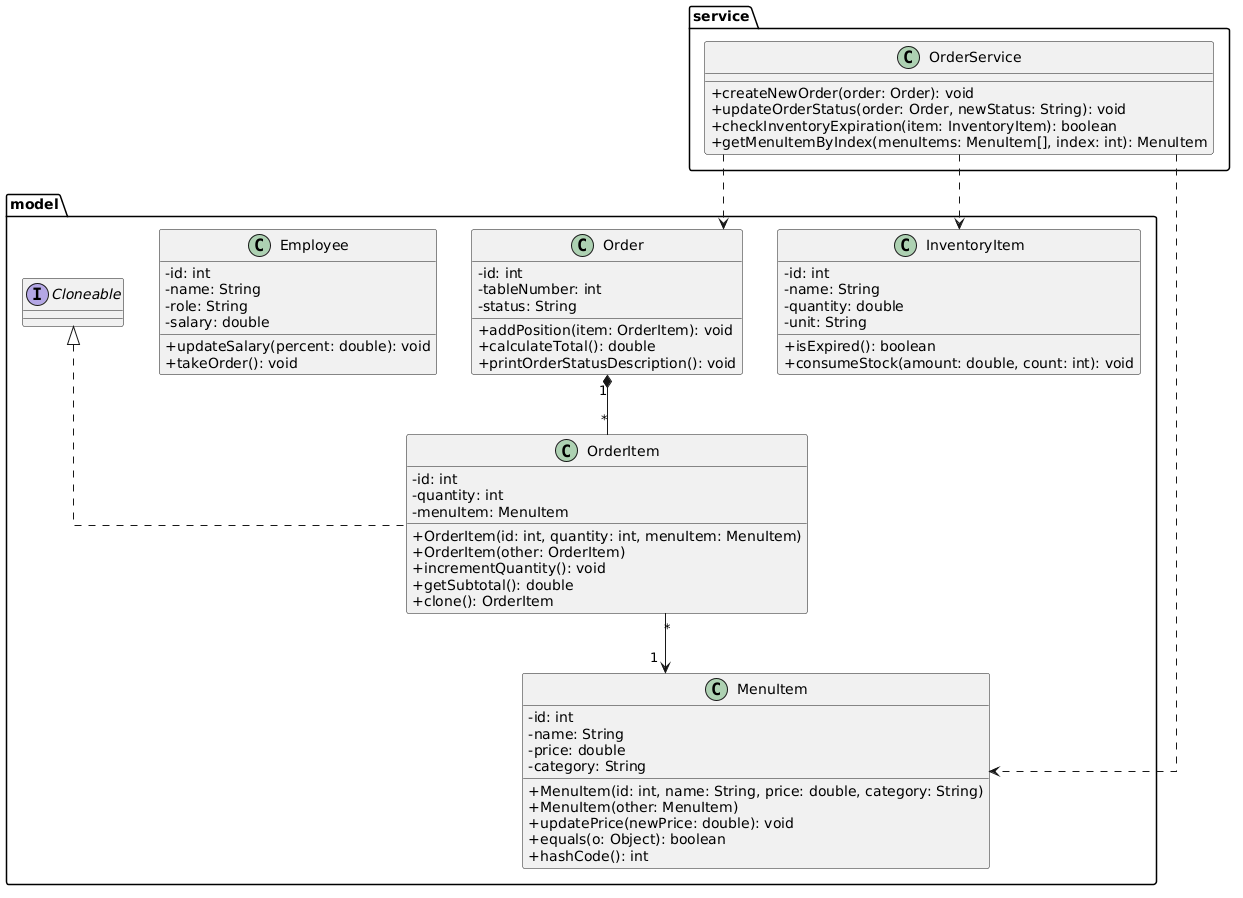

The diagram above was rendered by PlantUML. Its source (embedded in the PNG):
@startuml
skinparam classAttributeIconSize 0
skinparam linetype ortho
top to bottom direction

package "service" {
  class OrderService {
    +createNewOrder(order: Order): void
    +updateOrderStatus(order: Order, newStatus: String): void
    +checkInventoryExpiration(item: InventoryItem): boolean
    +getMenuItemByIndex(menuItems: MenuItem[], index: int): MenuItem
  }
}

package "model" {
  interface Cloneable

  class Employee {
    -id: int
    -name: String
    -role: String
    -salary: double
    +updateSalary(percent: double): void
    +takeOrder(): void
  }

  class Order {
    -id: int
    -tableNumber: int
    -status: String
    +addPosition(item: OrderItem): void
    +calculateTotal(): double
    +printOrderStatusDescription(): void
  }

  class InventoryItem {
    -id: int
    -name: String
    -quantity: double
    -unit: String
    +isExpired(): boolean
    +consumeStock(amount: double, count: int): void
  }

  class OrderItem {
    -id: int
    -quantity: int
    -menuItem: MenuItem
    +OrderItem(id: int, quantity: int, menuItem: MenuItem)
    +OrderItem(other: OrderItem)
    +incrementQuantity(): void
    +getSubtotal(): double
    +clone(): OrderItem
  }

  class MenuItem {
    -id: int
    -name: String
    -price: double
    -category: String
    +MenuItem(id: int, name: String, price: double, category: String)
    +MenuItem(other: MenuItem)
    +updatePrice(newPrice: double): void
    +equals(o: Object): boolean
    +hashCode(): int
  }
}

Cloneable <|.. OrderItem
OrderService ..> Order
OrderService ..> InventoryItem
OrderService ..> MenuItem

Order "1" *-- "*" OrderItem
OrderItem "*" --> "1" MenuItem
@enduml